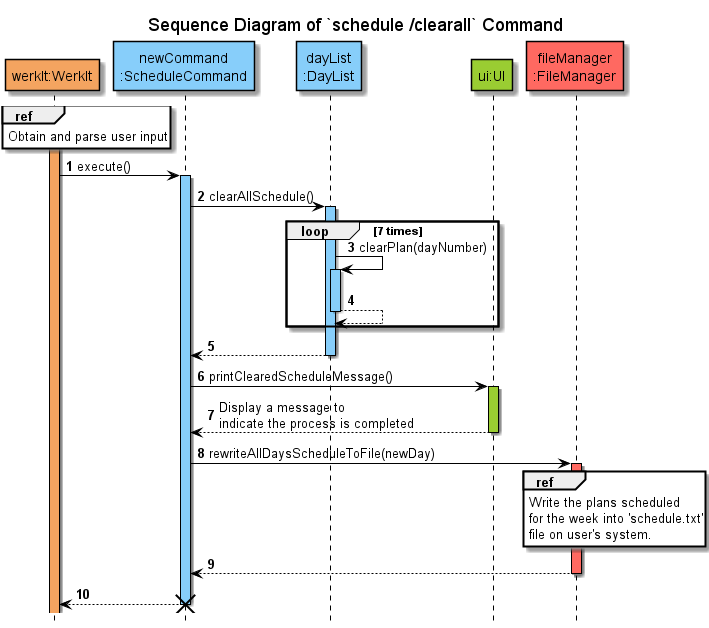

The diagram above was rendered by PlantUML. Its source (embedded in the PNG):
@startuml
'https://plantuml.com/sequence-diagram
!include ../../Style.puml

autonumber

title Sequence Diagram of `schedule /clearall` Command
hide footbox

participant "werkIt:WerkIt" AS WerkIt COLOR_WERKIT
participant "newCommand\n:ScheduleCommand" AS newCommand COLOR_LOGIC
participant "dayList\n:DayList" AS DayList COLOR_LOGIC
participant "ui:UI" AS UI COLOR_UI


activate WerkIt COLOR_WERKIT
ref over WerkIt
Obtain and parse user input
end

WerkIt -> newCommand : execute()
activate newCommand COLOR_LOGIC

newCommand -> DayList : clearAllSchedule()
activate DayList COLOR_LOGIC
loop 7 times
DayList -> DayList : clearPlan(dayNumber)
activate DayList COLOR_LOGIC
return
end
return
deactivate DayList

newCommand -> UI : printClearedScheduleMessage()
activate UI COLOR_UI
UI --> newCommand: Display a message to \nindicate the process is completed
deactivate UI

participant "fileManager\n:FileManager" as FileManager COLOR_STORAGE
newCommand -> FileManager : rewriteAllDaysScheduleToFile(newDay)
activate FileManager COLOR_STORAGE
ref over FileManager
Write the plans scheduled
for the week into 'schedule.txt'
file on user's system.
end
newCommand <-- FileManager
deactivate FileManager

newCommand --> WerkIt
destroy newCommand
@enduml